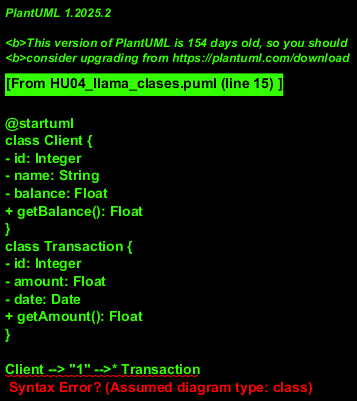

The diagram above was rendered by PlantUML. Its source (embedded in the PNG):
@startuml
class Client {
- id: Integer
- name: String
- balance: Float
+ getBalance(): Float
}
class Transaction {
- id: Integer
- amount: Float
- date: Date
+ getAmount(): Float
}

Client --> "1" -->* Transaction
Transaction -->* Client

@enduml